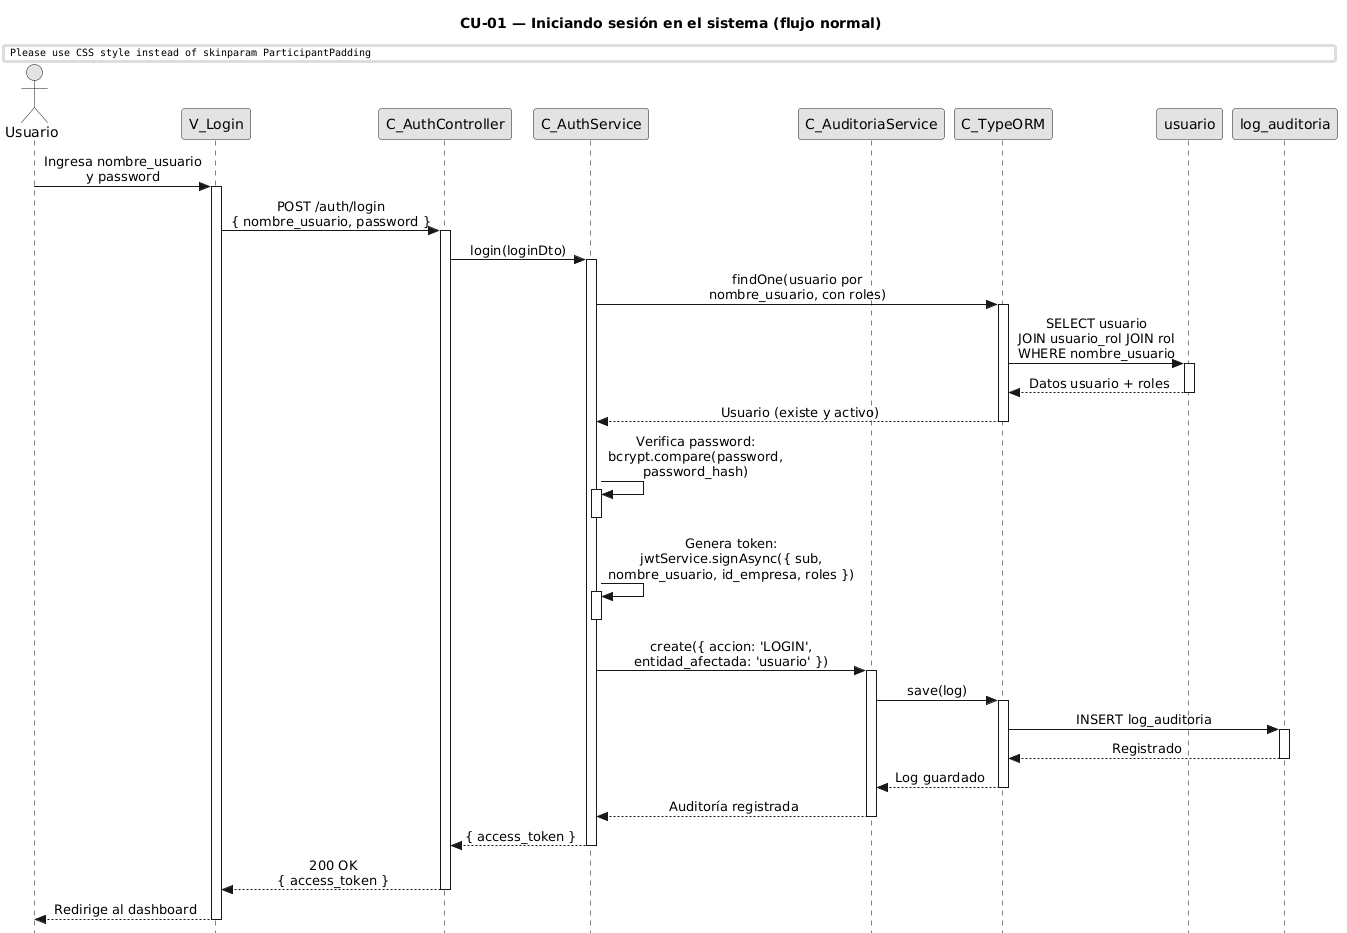

The diagram above was rendered by PlantUML. Its source (embedded in the PNG):
@startuml CU01-Login-Normal
title CU-01 — Iniciando sesión en el sistema (flujo normal)

skinparam style strictuml
skinparam monochrome true
skinparam shadowing false
skinparam sequenceMessageAlign center
skinparam ParticipantPadding 70
skinparam ActorPadding 30
skinparam sequence {
  MessageAlign center
  LifeLineBorderColor black
}
hide footbox

actor "Usuario" as user
participant "V_Login" as view
participant "C_AuthController" as ctrl
participant "C_AuthService" as svc
participant "C_AuditoriaService" as aud
participant "C_TypeORM" as orm
participant "usuario" as uent
participant "log_auditoria" as aent

user -> view : Ingresa nombre_usuario\ny password
activate view

view -> ctrl : POST /auth/login\n{ nombre_usuario, password }
activate ctrl

ctrl -> svc : login(loginDto)
activate svc

svc -> orm : findOne(usuario por\nnombre_usuario, con roles)
activate orm

orm -> uent : SELECT usuario\nJOIN usuario_rol JOIN rol\nWHERE nombre_usuario
activate uent
uent --> orm : Datos usuario + roles
deactivate uent

orm --> svc : Usuario (existe y activo)
deactivate orm

svc -> svc : Verifica password:\nbcrypt.compare(password,\npassword_hash)
activate svc
deactivate svc

svc -> svc : Genera token:\njwtService.signAsync({ sub,\nnombre_usuario, id_empresa, roles })
activate svc
deactivate svc

svc -> aud : create({ accion: 'LOGIN',\nentidad_afectada: 'usuario' })
activate aud

aud -> orm : save(log)
activate orm

orm -> aent : INSERT log_auditoria
activate aent
aent --> orm : Registrado
deactivate aent

orm --> aud : Log guardado
deactivate orm

aud --> svc : Auditoría registrada
deactivate aud

svc --> ctrl : { access_token }
deactivate svc

ctrl --> view : 200 OK\n{ access_token }
deactivate ctrl

view --> user : Redirige al dashboard
deactivate view

@enduml